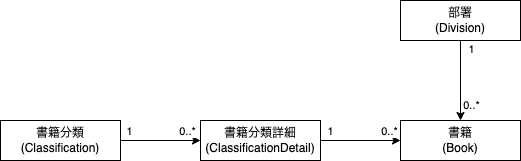

The diagram above was exported from draw.io. Its source (the exported page's mxGraphModel, read from the mxfile embedded in the PNG):
<mxGraphModel dx="512" dy="366" grid="1" gridSize="10" guides="1" tooltips="1" connect="1" arrows="1" fold="1" page="1" pageScale="1" pageWidth="850" pageHeight="1100" math="0" shadow="0" extFonts="Permanent Marker^https://fonts.googleapis.com/css?family=Permanent+Marker">
  <root>
    <mxCell id="0" />
    <mxCell id="1" parent="0" />
    <mxCell id="ws7LzxoDOX4Ka8g1ggTv-11" style="edgeStyle=orthogonalEdgeStyle;rounded=0;orthogonalLoop=1;jettySize=auto;html=1;exitX=1;exitY=0.5;exitDx=0;exitDy=0;entryX=0;entryY=0.5;entryDx=0;entryDy=0;" parent="1" source="ws7LzxoDOX4Ka8g1ggTv-1" target="ws7LzxoDOX4Ka8g1ggTv-2" edge="1">
      <mxGeometry relative="1" as="geometry" />
    </mxCell>
    <mxCell id="ws7LzxoDOX4Ka8g1ggTv-13" value="1" style="edgeLabel;html=1;align=center;verticalAlign=middle;resizable=0;points=[];fillColor=none;" parent="ws7LzxoDOX4Ka8g1ggTv-11" vertex="1" connectable="0">
      <mxGeometry x="-0.8" y="-2" relative="1" as="geometry">
        <mxPoint y="-12" as="offset" />
      </mxGeometry>
    </mxCell>
    <mxCell id="ws7LzxoDOX4Ka8g1ggTv-14" value="0..*" style="edgeLabel;html=1;align=center;verticalAlign=middle;resizable=0;points=[];fillColor=none;" parent="ws7LzxoDOX4Ka8g1ggTv-11" vertex="1" connectable="0">
      <mxGeometry x="0.65" y="-1" relative="1" as="geometry">
        <mxPoint y="-11" as="offset" />
      </mxGeometry>
    </mxCell>
    <mxCell id="ws7LzxoDOX4Ka8g1ggTv-1" value="書籍分類&lt;br&gt;(Classification)" style="whiteSpace=wrap;html=1;align=center;" parent="1" vertex="1">
      <mxGeometry x="120" y="280" width="120" height="40" as="geometry" />
    </mxCell>
    <mxCell id="ws7LzxoDOX4Ka8g1ggTv-12" style="edgeStyle=orthogonalEdgeStyle;rounded=0;orthogonalLoop=1;jettySize=auto;html=1;exitX=1;exitY=0.5;exitDx=0;exitDy=0;entryX=0;entryY=0.5;entryDx=0;entryDy=0;" parent="1" source="ws7LzxoDOX4Ka8g1ggTv-2" target="ws7LzxoDOX4Ka8g1ggTv-4" edge="1">
      <mxGeometry relative="1" as="geometry" />
    </mxCell>
    <mxCell id="ws7LzxoDOX4Ka8g1ggTv-15" value="1" style="edgeLabel;html=1;align=center;verticalAlign=middle;resizable=0;points=[];fillColor=none;" parent="ws7LzxoDOX4Ka8g1ggTv-12" vertex="1" connectable="0">
      <mxGeometry x="-0.775" relative="1" as="geometry">
        <mxPoint y="-10" as="offset" />
      </mxGeometry>
    </mxCell>
    <mxCell id="ws7LzxoDOX4Ka8g1ggTv-16" value="0..*" style="edgeLabel;html=1;align=center;verticalAlign=middle;resizable=0;points=[];fillColor=none;" parent="ws7LzxoDOX4Ka8g1ggTv-12" vertex="1" connectable="0">
      <mxGeometry x="0.7" y="2" relative="1" as="geometry">
        <mxPoint y="-8" as="offset" />
      </mxGeometry>
    </mxCell>
    <mxCell id="ws7LzxoDOX4Ka8g1ggTv-2" value="書籍分類詳細&lt;br&gt;(ClassificationDetail)" style="whiteSpace=wrap;html=1;align=center;" parent="1" vertex="1">
      <mxGeometry x="320" y="280" width="120" height="40" as="geometry" />
    </mxCell>
    <mxCell id="ws7LzxoDOX4Ka8g1ggTv-10" style="edgeStyle=orthogonalEdgeStyle;rounded=0;orthogonalLoop=1;jettySize=auto;html=1;entryX=0.5;entryY=0;entryDx=0;entryDy=0;" parent="1" source="ws7LzxoDOX4Ka8g1ggTv-3" target="ws7LzxoDOX4Ka8g1ggTv-4" edge="1">
      <mxGeometry relative="1" as="geometry" />
    </mxCell>
    <mxCell id="ws7LzxoDOX4Ka8g1ggTv-17" value="1" style="edgeLabel;html=1;align=center;verticalAlign=middle;resizable=0;points=[];fillColor=none;" parent="ws7LzxoDOX4Ka8g1ggTv-10" vertex="1" connectable="0">
      <mxGeometry x="-0.8" y="1" relative="1" as="geometry">
        <mxPoint x="9" as="offset" />
      </mxGeometry>
    </mxCell>
    <mxCell id="ws7LzxoDOX4Ka8g1ggTv-18" value="0..*" style="edgeLabel;html=1;align=center;verticalAlign=middle;resizable=0;points=[];fillColor=none;" parent="ws7LzxoDOX4Ka8g1ggTv-10" vertex="1" connectable="0">
      <mxGeometry x="0.6" relative="1" as="geometry">
        <mxPoint x="10" as="offset" />
      </mxGeometry>
    </mxCell>
    <mxCell id="ws7LzxoDOX4Ka8g1ggTv-3" value="部署&lt;br&gt;(Division)" style="whiteSpace=wrap;html=1;align=center;" parent="1" vertex="1">
      <mxGeometry x="520" y="160" width="120" height="40" as="geometry" />
    </mxCell>
    <mxCell id="ws7LzxoDOX4Ka8g1ggTv-4" value="書籍&lt;br&gt;(Book)" style="whiteSpace=wrap;html=1;align=center;" parent="1" vertex="1">
      <mxGeometry x="520" y="280" width="120" height="40" as="geometry" />
    </mxCell>
  </root>
</mxGraphModel>